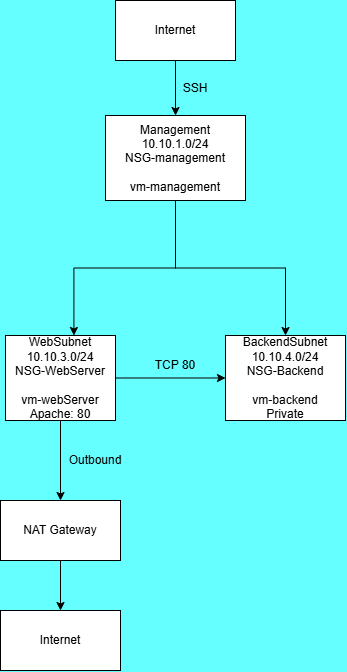

The diagram above was exported from draw.io. Its source (the exported page's mxGraphModel, read from the mxfile embedded in the PNG):
<mxGraphModel dx="907" dy="519" grid="1" gridSize="10" guides="1" tooltips="1" connect="1" arrows="1" fold="1" page="1" pageScale="1" pageWidth="827" pageHeight="1169" background="light-dark(#66FFFF,#121212)" math="0" shadow="0">
  <root>
    <mxCell id="0" />
    <mxCell id="1" parent="0" />
    <mxCell id="ac4jvxT97e6JrB_W2ZQD-7" edge="1" parent="1" source="ac4jvxT97e6JrB_W2ZQD-1" style="edgeStyle=orthogonalEdgeStyle;rounded=0;orthogonalLoop=1;jettySize=auto;html=1;exitX=0.5;exitY=1;exitDx=0;exitDy=0;" target="ac4jvxT97e6JrB_W2ZQD-6">
      <mxGeometry relative="1" as="geometry" />
    </mxCell>
    <mxCell id="ac4jvxT97e6JrB_W2ZQD-1" parent="1" style="rounded=0;whiteSpace=wrap;html=1;" value="Internet" vertex="1">
      <mxGeometry height="60" width="120" x="280" y="10" as="geometry" />
    </mxCell>
    <mxCell id="ac4jvxT97e6JrB_W2ZQD-4" parent="1" style="text;html=1;whiteSpace=wrap;strokeColor=none;fillColor=none;align=center;verticalAlign=middle;rounded=0;" value="SSH" vertex="1">
      <mxGeometry height="30" width="60" x="330" y="83" as="geometry" />
    </mxCell>
    <mxCell id="ac4jvxT97e6JrB_W2ZQD-14" edge="1" parent="1" source="ac4jvxT97e6JrB_W2ZQD-6" style="edgeStyle=orthogonalEdgeStyle;rounded=0;orthogonalLoop=1;jettySize=auto;html=1;" target="ac4jvxT97e6JrB_W2ZQD-11">
      <mxGeometry relative="1" as="geometry" />
    </mxCell>
    <mxCell id="ac4jvxT97e6JrB_W2ZQD-6" parent="1" style="rounded=0;whiteSpace=wrap;html=1;" value="&lt;div&gt;Management&lt;/div&gt;&lt;div&gt;10.10.1.0/24&lt;/div&gt;&lt;div&gt;NSG-management&lt;/div&gt;&lt;div&gt;&lt;br&gt;&lt;/div&gt;&lt;div&gt;vm-management&lt;/div&gt;" vertex="1">
      <mxGeometry height="85" width="140" x="270" y="125" as="geometry" />
    </mxCell>
    <mxCell id="ac4jvxT97e6JrB_W2ZQD-15" edge="1" parent="1" source="ac4jvxT97e6JrB_W2ZQD-8" style="edgeStyle=orthogonalEdgeStyle;rounded=0;orthogonalLoop=1;jettySize=auto;html=1;" target="ac4jvxT97e6JrB_W2ZQD-11">
      <mxGeometry relative="1" as="geometry" />
    </mxCell>
    <mxCell id="ac4jvxT97e6JrB_W2ZQD-19" edge="1" parent="1" source="ac4jvxT97e6JrB_W2ZQD-8" style="edgeStyle=orthogonalEdgeStyle;rounded=0;orthogonalLoop=1;jettySize=auto;html=1;" target="ac4jvxT97e6JrB_W2ZQD-18" value="">
      <mxGeometry relative="1" as="geometry" />
    </mxCell>
    <mxCell id="ac4jvxT97e6JrB_W2ZQD-8" parent="1" style="rounded=0;whiteSpace=wrap;html=1;" value="&lt;div&gt;WebSubnet&lt;br&gt;&lt;div&gt;10.10.3.0/24&lt;/div&gt;&lt;/div&gt;&lt;div&gt;NSG-WebServer&lt;/div&gt;&lt;div&gt;&lt;br&gt;&lt;/div&gt;&lt;div&gt;vm-webServer&lt;/div&gt;&lt;div&gt;Apache: 80&lt;/div&gt;" vertex="1">
      <mxGeometry height="85" width="110" x="170" y="345" as="geometry" />
    </mxCell>
    <mxCell id="ac4jvxT97e6JrB_W2ZQD-11" parent="1" style="rounded=0;whiteSpace=wrap;html=1;" value="&lt;div&gt;BackendSubnet&lt;/div&gt;&lt;div&gt;&lt;div&gt;10.10.4.0/24&lt;/div&gt;&lt;/div&gt;&lt;div&gt;NSG-Backend&lt;/div&gt;&lt;div&gt;&lt;br&gt;&lt;/div&gt;&lt;div&gt;vm-backend&lt;/div&gt;&lt;div&gt;Private&lt;/div&gt;" vertex="1">
      <mxGeometry height="85" width="120" x="390" y="345" as="geometry" />
    </mxCell>
    <mxCell id="ac4jvxT97e6JrB_W2ZQD-13" edge="1" parent="1" source="ac4jvxT97e6JrB_W2ZQD-6" style="edgeStyle=orthogonalEdgeStyle;rounded=0;orthogonalLoop=1;jettySize=auto;html=1;entryX=0.622;entryY=0;entryDx=0;entryDy=0;entryPerimeter=0;" target="ac4jvxT97e6JrB_W2ZQD-8">
      <mxGeometry relative="1" as="geometry" />
    </mxCell>
    <mxCell id="ac4jvxT97e6JrB_W2ZQD-16" parent="1" style="text;html=1;whiteSpace=wrap;strokeColor=none;fillColor=none;align=center;verticalAlign=middle;rounded=0;" value="TCP 80" vertex="1">
      <mxGeometry height="30" width="60" x="310" y="360" as="geometry" />
    </mxCell>
    <mxCell id="ac4jvxT97e6JrB_W2ZQD-23" edge="1" parent="1" source="ac4jvxT97e6JrB_W2ZQD-18" style="edgeStyle=orthogonalEdgeStyle;rounded=0;orthogonalLoop=1;jettySize=auto;html=1;" target="ac4jvxT97e6JrB_W2ZQD-22" value="">
      <mxGeometry relative="1" as="geometry" />
    </mxCell>
    <mxCell id="ac4jvxT97e6JrB_W2ZQD-18" parent="1" style="rounded=0;whiteSpace=wrap;html=1;" value="NAT Gateway" vertex="1">
      <mxGeometry height="60" width="120" x="165" y="510" as="geometry" />
    </mxCell>
    <mxCell id="ac4jvxT97e6JrB_W2ZQD-22" parent="1" style="whiteSpace=wrap;html=1;rounded=0;" value="Internet" vertex="1">
      <mxGeometry height="60" width="120" x="165" y="620" as="geometry" />
    </mxCell>
    <mxCell id="ac4jvxT97e6JrB_W2ZQD-24" parent="1" style="text;html=1;whiteSpace=wrap;strokeColor=none;fillColor=none;align=center;verticalAlign=middle;rounded=0;" value="Outbound" vertex="1">
      <mxGeometry height="30" width="60" x="230" y="455" as="geometry" />
    </mxCell>
  </root>
</mxGraphModel>